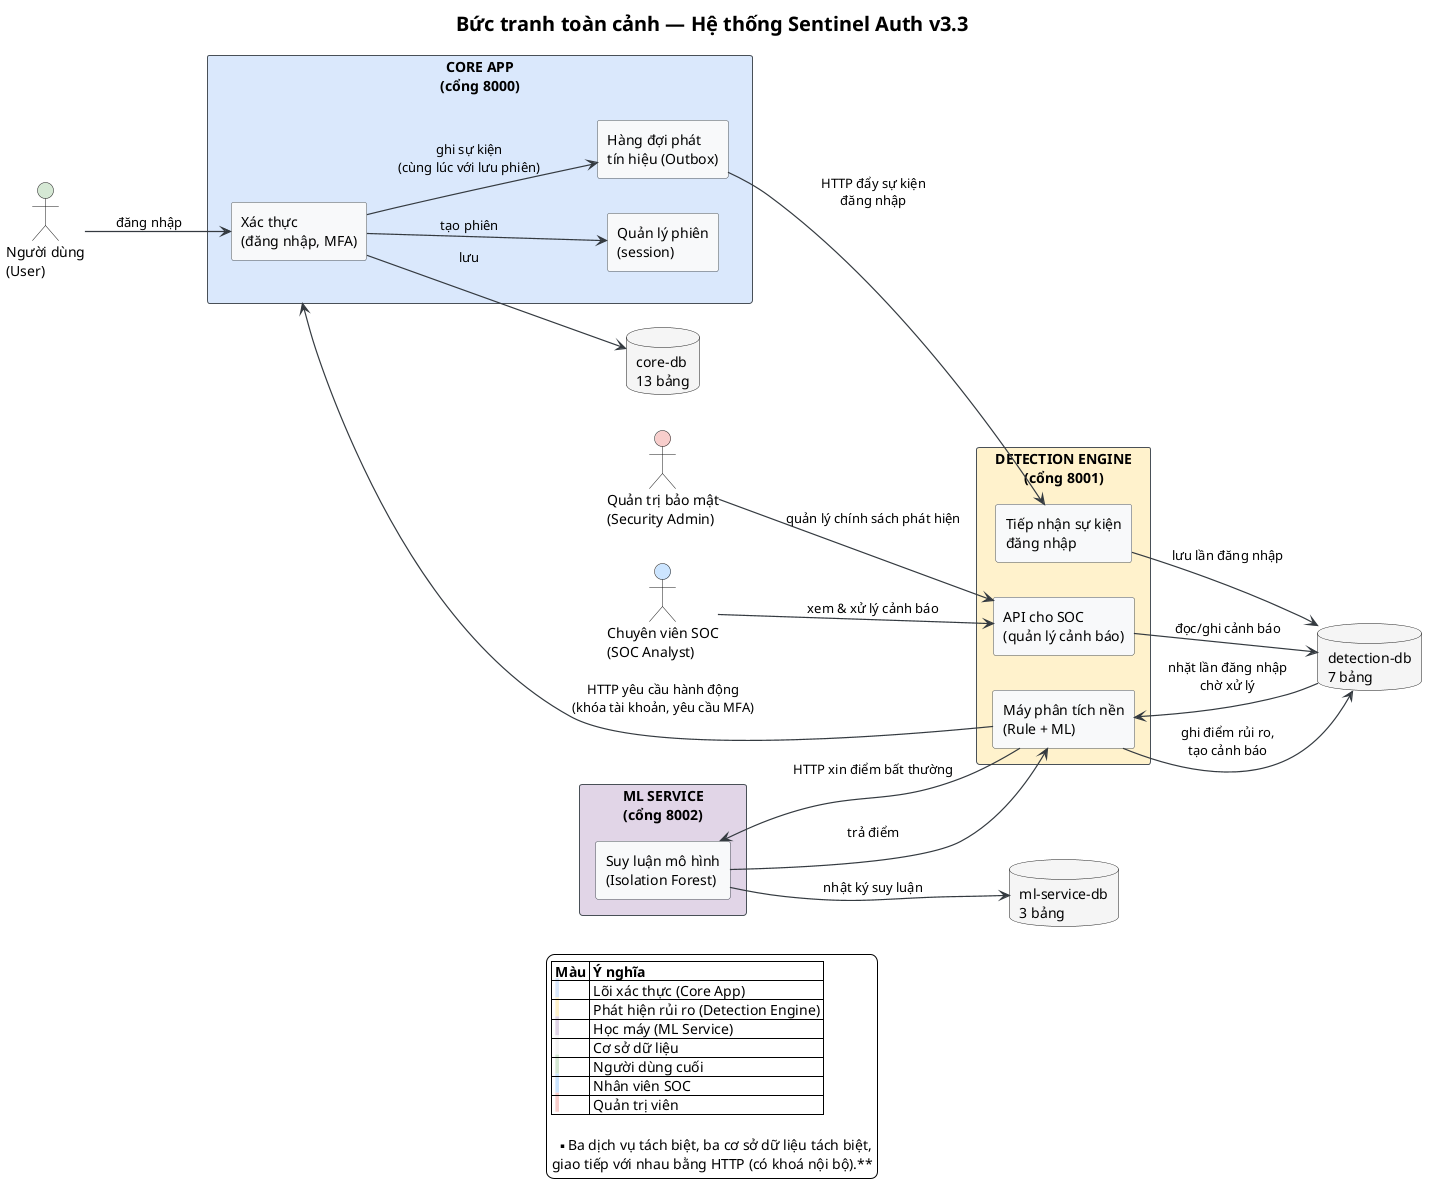

The diagram above was rendered by PlantUML. Its source (embedded in the PNG):
@startuml
skinparam backgroundColor #FFFFFF
skinparam shadowing false
skinparam defaultFontName Sans
skinparam rectangle {
  BackgroundColor #F8F9FA
  BorderColor #495057
}
skinparam ArrowColor #343A40
skinparam ArrowThickness 1.2
skinparam titleFontSize 20

title Bức tranh toàn cảnh — Hệ thống Sentinel Auth v3.3

left to right direction

actor "Người dùng\n(User)" as USER #D5E8D4
actor "Chuyên viên SOC\n(SOC Analyst)" as SOC #CCE5FF
actor "Quản trị bảo mật\n(Security Admin)" as ADM #F8CECC

rectangle "CORE APP\n(cổng 8000)" as CORE #DAE8FC {
  rectangle "Xác thực\n(đăng nhập, MFA)" as AUTH
  rectangle "Quản lý phiên\n(session)" as SESS
  rectangle "Hàng đợi phát\ntín hiệu (Outbox)" as OBOX
}

database "core-db\n13 bảng" as CDB #F5F5F5

rectangle "DETECTION ENGINE\n(cổng 8001)" as DE #FFF2CC {
  rectangle "Tiếp nhận sự kiện\nđăng nhập" as RECV
  rectangle "Máy phân tích nền\n(Rule + ML)" as WORKER
  rectangle "API cho SOC\n(quản lý cảnh báo)" as SOCAPI
}

database "detection-db\n7 bảng" as DDB #F5F5F5

rectangle "ML SERVICE\n(cổng 8002)" as MLS #E1D5E7 {
  rectangle "Suy luận mô hình\n(Isolation Forest)" as INF
}

database "ml-service-db\n3 bảng" as MDB #F5F5F5

USER --> AUTH : đăng nhập
AUTH --> SESS : tạo phiên
AUTH --> CDB : lưu
AUTH --> OBOX : ghi sự kiện\n(cùng lúc với lưu phiên)

OBOX --> RECV : HTTP đẩy sự kiện\nđăng nhập
RECV --> DDB : lưu lần đăng nhập
DDB --> WORKER : nhặt lần đăng nhập\nchờ xử lý
WORKER --> INF : HTTP xin điểm bất thường
INF --> MDB : nhật ký suy luận
INF --> WORKER : trả điểm
WORKER --> DDB : ghi điểm rủi ro,\ntạo cảnh báo
WORKER --> CORE : HTTP yêu cầu hành động\n(khóa tài khoản, yêu cầu MFA)

SOC --> SOCAPI : xem & xử lý cảnh báo
SOCAPI --> DDB : đọc/ghi cảnh báo
ADM --> SOCAPI : quản lý chính sách phát hiện

legend bottom
|= Màu |= Ý nghĩa |
| <back:#DAE8FC> </back> | Lõi xác thực (Core App) |
| <back:#FFF2CC> </back> | Phát hiện rủi ro (Detection Engine) |
| <back:#E1D5E7> </back> | Học máy (ML Service) |
| <back:#F5F5F5> </back> | Cơ sở dữ liệu |
| <back:#D5E8D4> </back> | Người dùng cuối |
| <back:#CCE5FF> </back> | Nhân viên SOC |
| <back:#F8CECC> </back> | Quản trị viên |

**Ba dịch vụ tách biệt, ba cơ sở dữ liệu tách biệt,
giao tiếp với nhau bằng HTTP (có khoá nội bộ).**
endlegend

@enduml